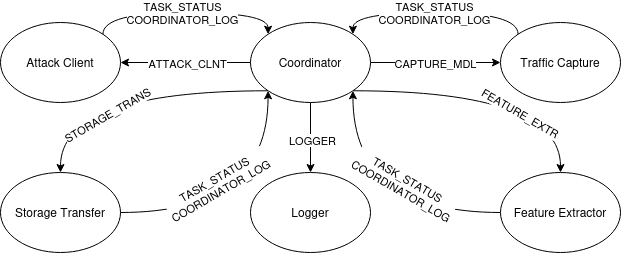

The diagram above was exported from draw.io. Its source (the exported page's mxGraphModel, read from the mxfile embedded in the PNG):
<mxGraphModel dx="1128" dy="668" grid="1" gridSize="10" guides="1" tooltips="1" connect="1" arrows="1" fold="1" page="1" pageScale="1" pageWidth="850" pageHeight="1100" math="0" shadow="0">
  <root>
    <mxCell id="0" />
    <mxCell id="1" parent="0" />
    <mxCell id="Y8L15HFTP2DYuEYzumka-10" edge="1" parent="1" source="Y8L15HFTP2DYuEYzumka-1" style="edgeStyle=orthogonalEdgeStyle;rounded=0;orthogonalLoop=1;jettySize=auto;html=1;exitX=0.5;exitY=1;exitDx=0;exitDy=0;" target="Y8L15HFTP2DYuEYzumka-5">
      <mxGeometry relative="1" as="geometry" />
    </mxCell>
    <mxCell id="Y8L15HFTP2DYuEYzumka-24" connectable="0" parent="Y8L15HFTP2DYuEYzumka-10" style="edgeLabel;html=1;align=center;verticalAlign=middle;resizable=0;points=[];" value="LOGGER" vertex="1">
      <mxGeometry relative="1" x="0.0429" y="1" as="geometry">
        <mxPoint as="offset" />
      </mxGeometry>
    </mxCell>
    <mxCell id="Y8L15HFTP2DYuEYzumka-11" edge="1" parent="1" source="Y8L15HFTP2DYuEYzumka-1" style="edgeStyle=orthogonalEdgeStyle;rounded=0;orthogonalLoop=1;jettySize=auto;html=1;exitX=1;exitY=0.5;exitDx=0;exitDy=0;entryX=0;entryY=0.5;entryDx=0;entryDy=0;" target="Y8L15HFTP2DYuEYzumka-4">
      <mxGeometry relative="1" as="geometry" />
    </mxCell>
    <mxCell id="Y8L15HFTP2DYuEYzumka-23" connectable="0" parent="Y8L15HFTP2DYuEYzumka-11" style="edgeLabel;html=1;align=center;verticalAlign=middle;resizable=0;points=[];" value="CAPTURE_MDL" vertex="1">
      <mxGeometry relative="1" x="-0.0231" y="1" as="geometry">
        <mxPoint x="1" y="1" as="offset" />
      </mxGeometry>
    </mxCell>
    <mxCell id="Y8L15HFTP2DYuEYzumka-14" edge="1" parent="1" source="Y8L15HFTP2DYuEYzumka-1" style="edgeStyle=orthogonalEdgeStyle;rounded=0;orthogonalLoop=1;jettySize=auto;html=1;exitX=1;exitY=1;exitDx=0;exitDy=0;entryX=0.5;entryY=0;entryDx=0;entryDy=0;curved=1;" target="Y8L15HFTP2DYuEYzumka-13">
      <mxGeometry relative="1" as="geometry" />
    </mxCell>
    <mxCell id="Y8L15HFTP2DYuEYzumka-20" edge="1" parent="1" source="Y8L15HFTP2DYuEYzumka-1" style="edgeStyle=orthogonalEdgeStyle;rounded=0;orthogonalLoop=1;jettySize=auto;html=1;exitX=0;exitY=1;exitDx=0;exitDy=0;entryX=0.5;entryY=0;entryDx=0;entryDy=0;curved=1;" target="Y8L15HFTP2DYuEYzumka-19">
      <mxGeometry relative="1" as="geometry" />
    </mxCell>
    <mxCell id="Y8L15HFTP2DYuEYzumka-1" parent="1" style="ellipse;whiteSpace=wrap;html=1;" value="Coordinator" vertex="1">
      <mxGeometry height="80" width="120" x="370" y="250" as="geometry" />
    </mxCell>
    <mxCell id="Y8L15HFTP2DYuEYzumka-3" parent="1" style="ellipse;whiteSpace=wrap;html=1;" value="Attack Client" vertex="1">
      <mxGeometry height="80" width="120" x="120" y="250" as="geometry" />
    </mxCell>
    <mxCell id="Y8L15HFTP2DYuEYzumka-12" edge="1" parent="1" source="Y8L15HFTP2DYuEYzumka-4" style="edgeStyle=orthogonalEdgeStyle;rounded=0;orthogonalLoop=1;jettySize=auto;html=1;exitX=0;exitY=0;exitDx=0;exitDy=0;entryX=1;entryY=0;entryDx=0;entryDy=0;curved=1;" target="Y8L15HFTP2DYuEYzumka-1">
      <mxGeometry relative="1" as="geometry">
        <Array as="points">
          <mxPoint x="638" y="240" />
          <mxPoint x="472" y="240" />
        </Array>
      </mxGeometry>
    </mxCell>
    <mxCell id="Y8L15HFTP2DYuEYzumka-17" connectable="0" parent="Y8L15HFTP2DYuEYzumka-12" style="edgeLabel;html=1;align=center;verticalAlign=middle;resizable=0;points=[];" value="&lt;div&gt;TASK_STATUS&lt;/div&gt;COORDINATOR_LOG" vertex="1">
      <mxGeometry relative="1" x="0.0144" y="-3" as="geometry">
        <mxPoint y="3" as="offset" />
      </mxGeometry>
    </mxCell>
    <mxCell id="Y8L15HFTP2DYuEYzumka-4" parent="1" style="ellipse;whiteSpace=wrap;html=1;" value="Traffic Capture" vertex="1">
      <mxGeometry height="80" width="120" x="620" y="250" as="geometry" />
    </mxCell>
    <mxCell id="Y8L15HFTP2DYuEYzumka-5" parent="1" style="ellipse;whiteSpace=wrap;html=1;" value="Logger" vertex="1">
      <mxGeometry height="80" width="120" x="370" y="400" as="geometry" />
    </mxCell>
    <mxCell id="Y8L15HFTP2DYuEYzumka-6" edge="1" parent="1" source="Y8L15HFTP2DYuEYzumka-1" style="endArrow=classic;html=1;rounded=0;exitX=0;exitY=0.5;exitDx=0;exitDy=0;entryX=1;entryY=0.5;entryDx=0;entryDy=0;" target="Y8L15HFTP2DYuEYzumka-3" value="">
      <mxGeometry height="50" relative="1" width="50" as="geometry">
        <mxPoint x="400" y="320" as="sourcePoint" />
        <mxPoint x="450" y="270" as="targetPoint" />
      </mxGeometry>
    </mxCell>
    <mxCell id="Y8L15HFTP2DYuEYzumka-8" connectable="0" parent="Y8L15HFTP2DYuEYzumka-6" style="edgeLabel;html=1;align=center;verticalAlign=middle;resizable=0;points=[];" value="ATTACK_CLNT" vertex="1">
      <mxGeometry relative="1" x="-0.0222" as="geometry">
        <mxPoint as="offset" />
      </mxGeometry>
    </mxCell>
    <mxCell id="Y8L15HFTP2DYuEYzumka-7" edge="1" parent="1" source="Y8L15HFTP2DYuEYzumka-3" style="endArrow=classic;html=1;rounded=0;exitX=1;exitY=0;exitDx=0;exitDy=0;entryX=0;entryY=0;entryDx=0;entryDy=0;edgeStyle=orthogonalEdgeStyle;curved=1;" target="Y8L15HFTP2DYuEYzumka-1" value="">
      <mxGeometry height="50" relative="1" width="50" as="geometry">
        <Array as="points">
          <mxPoint x="222" y="240" />
          <mxPoint x="388" y="240" />
        </Array>
        <mxPoint x="400" y="320" as="sourcePoint" />
        <mxPoint x="450" y="270" as="targetPoint" />
      </mxGeometry>
    </mxCell>
    <mxCell id="Y8L15HFTP2DYuEYzumka-9" connectable="0" parent="Y8L15HFTP2DYuEYzumka-7" style="edgeLabel;html=1;align=center;verticalAlign=middle;resizable=0;points=[];" value="TASK_STATUS&lt;br&gt;COORDINATOR_LOG" vertex="1">
      <mxGeometry relative="1" x="-0.0288" y="-1" as="geometry">
        <mxPoint y="-1" as="offset" />
      </mxGeometry>
    </mxCell>
    <mxCell id="Y8L15HFTP2DYuEYzumka-15" edge="1" parent="1" source="Y8L15HFTP2DYuEYzumka-13" style="edgeStyle=orthogonalEdgeStyle;rounded=0;orthogonalLoop=1;jettySize=auto;html=1;exitX=0;exitY=0.5;exitDx=0;exitDy=0;entryX=1;entryY=1;entryDx=0;entryDy=0;curved=1;" target="Y8L15HFTP2DYuEYzumka-1">
      <mxGeometry relative="1" as="geometry" />
    </mxCell>
    <mxCell id="Y8L15HFTP2DYuEYzumka-18" connectable="0" parent="Y8L15HFTP2DYuEYzumka-15" style="edgeLabel;html=1;align=center;verticalAlign=middle;resizable=0;points=[];rotation=30;" value="TASK_STATUS&lt;br&gt;COORDINATOR_LOG" vertex="1">
      <mxGeometry relative="1" x="-0.2314" y="-21" as="geometry">
        <mxPoint x="7" y="-7" as="offset" />
      </mxGeometry>
    </mxCell>
    <mxCell id="Y8L15HFTP2DYuEYzumka-13" parent="1" style="ellipse;whiteSpace=wrap;html=1;" value="Feature Extractor" vertex="1">
      <mxGeometry height="80" width="120" x="620" y="400" as="geometry" />
    </mxCell>
    <mxCell id="Y8L15HFTP2DYuEYzumka-21" edge="1" parent="1" source="Y8L15HFTP2DYuEYzumka-19" style="edgeStyle=orthogonalEdgeStyle;rounded=0;orthogonalLoop=1;jettySize=auto;html=1;exitX=1;exitY=0.5;exitDx=0;exitDy=0;entryX=0;entryY=1;entryDx=0;entryDy=0;curved=1;" target="Y8L15HFTP2DYuEYzumka-1">
      <mxGeometry relative="1" as="geometry" />
    </mxCell>
    <mxCell id="Y8L15HFTP2DYuEYzumka-19" parent="1" style="ellipse;whiteSpace=wrap;html=1;" value="Storage Transfer" vertex="1">
      <mxGeometry height="80" width="120" x="120" y="400" as="geometry" />
    </mxCell>
    <mxCell id="Y8L15HFTP2DYuEYzumka-22" connectable="0" parent="1" style="edgeLabel;html=1;align=center;verticalAlign=middle;resizable=0;points=[];rotation=-30;" value="TASK_STATUS&lt;br&gt;COORDINATOR_LOG" vertex="1">
      <mxGeometry x="340" y="410" as="geometry">
        <mxPoint x="-4.42376104985806" y="0.6560016568262006" as="offset" />
      </mxGeometry>
    </mxCell>
    <mxCell id="Y8L15HFTP2DYuEYzumka-25" connectable="0" parent="1" style="edgeLabel;html=1;align=center;verticalAlign=middle;resizable=0;points=[];rotation=-30;" value="STORAGE_TRANS" vertex="1">
      <mxGeometry x="230.00376104985804" y="340.00399834317375" as="geometry">
        <mxPoint x="-4.42376104985806" y="0.6560016568262006" as="offset" />
      </mxGeometry>
    </mxCell>
    <mxCell id="Y8L15HFTP2DYuEYzumka-26" connectable="0" parent="1" style="edgeLabel;html=1;align=center;verticalAlign=middle;resizable=0;points=[];rotation=30;" value="FEATURE_EXTR" vertex="1">
      <mxGeometry x="640" y="340" as="geometry" />
    </mxCell>
  </root>
</mxGraphModel>